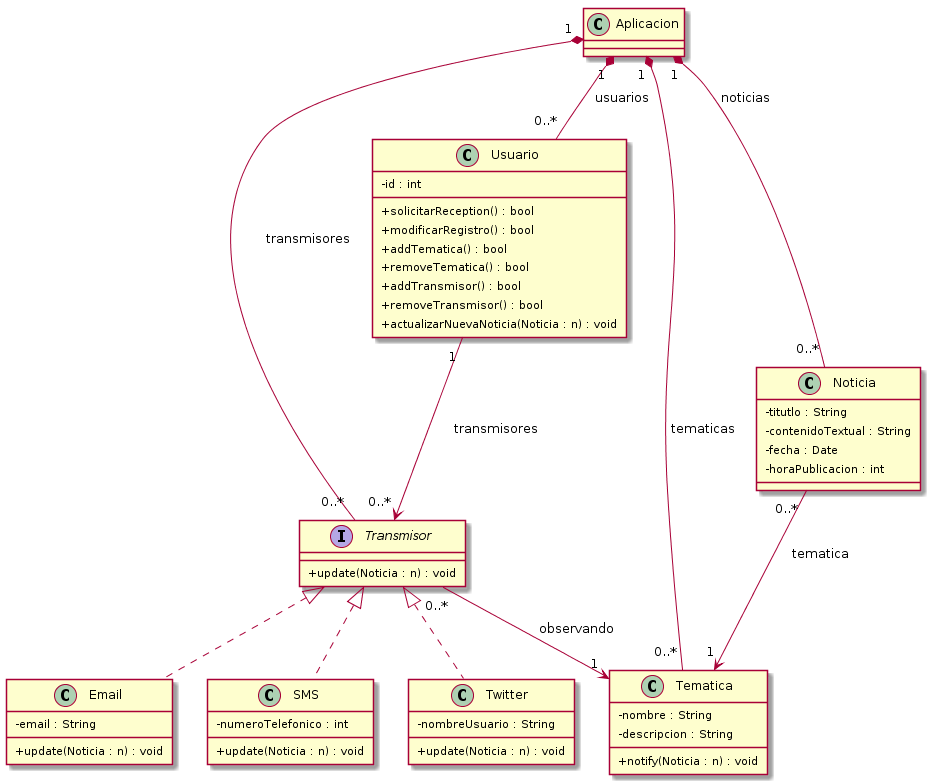

The diagram above was rendered by PlantUML. Its source (embedded in the PNG):
@startuml diagrama_de_clases
skinparam classAttributeIconSize 0
skinparam padding 3


class Aplicacion {
}

class Noticia {
    -titutlo : String
    -contenidoTextual : String
    -fecha : Date
    -horaPublicacion : int
}

class Tematica {
    -nombre : String
    -descripcion : String
    +notify(Noticia : n) : void
}

interface Transmisor {
    +update(Noticia : n) : void
}

class Email {
    -email : String
    +update(Noticia : n) : void
}
class SMS {
    -numeroTelefonico : int
    +update(Noticia : n) : void
}
class Twitter {
    -nombreUsuario : String
    +update(Noticia : n) : void
}

class Usuario {
    -id : int
    +solicitarReception() : bool
    +modificarRegistro() : bool
    +addTematica() : bool
    +removeTematica() : bool
    +addTransmisor() : bool
    +removeTransmisor() : bool
    +actualizarNuevaNoticia(Noticia : n) : void
}

Aplicacion "1" *-- "0..*" Usuario : usuarios
Aplicacion "1" *-- "0..*" Transmisor : transmisores
Aplicacion "1" *-- "0..*" Tematica : tematicas
Aplicacion "1" *-- "0..*" Noticia : noticias
Noticia "0..*" --> "1" Tematica : tematica

Usuario "1" --> "0..*" Transmisor : transmisores

Transmisor "0..*" --> "1" Tematica : observando

Email .up.|> Transmisor
SMS .up.|> Transmisor
Twitter .up.|> Transmisor



@enduml